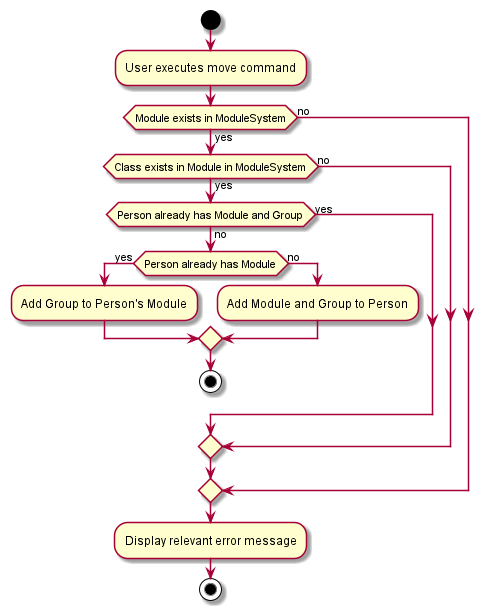

The diagram above was rendered by PlantUML. Its source (embedded in the PNG):
@startuml
!pragma useVerticalIf on
start
:User executes move command;

if (Module exists in ModuleSystem) then (yes)
  if (Class exists in Module in ModuleSystem) then (yes)
    if (Person already has Module and Group) then (no)
        if (Person already has Module) then (yes)
            :Add Group to Person's Module;
        else (no)
            :Add Module and Group to Person;
        endif
        stop
    else (yes)
    endif
  else (no)
  endif
else (no)
endif
:Display relevant error message;

stop
@enduml